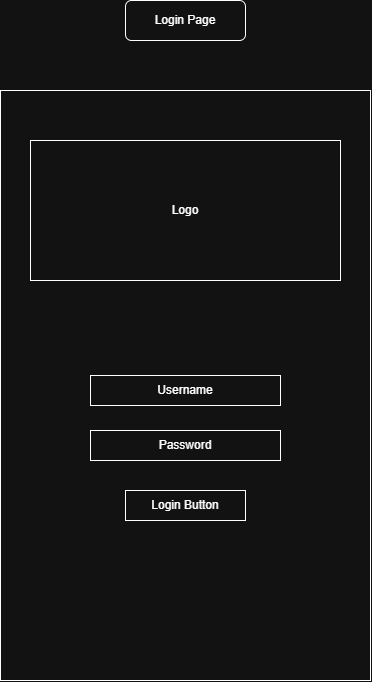

The diagram above was exported from draw.io. Its source (the exported page's mxGraphModel, read from the mxfile embedded in the PNG):
<mxGraphModel dx="1406" dy="746" grid="1" gridSize="10" guides="1" tooltips="1" connect="1" arrows="1" fold="1" page="1" pageScale="1" pageWidth="827" pageHeight="1169" math="0" shadow="0">
  <root>
    <mxCell id="0" />
    <mxCell id="1" parent="0" />
    <mxCell id="bz7Jib9-4CDWw52V4hpF-1" parent="1" style="rounded=0;whiteSpace=wrap;html=1;" value="" vertex="1">
      <mxGeometry height="590" width="370" x="229" y="110" as="geometry" />
    </mxCell>
    <mxCell id="bz7Jib9-4CDWw52V4hpF-3" parent="1" style="rounded=0;whiteSpace=wrap;html=1;" value="Logo" vertex="1">
      <mxGeometry height="140" width="310" x="259" y="160" as="geometry" />
    </mxCell>
    <mxCell id="bz7Jib9-4CDWw52V4hpF-4" parent="1" style="rounded=0;whiteSpace=wrap;html=1;" value="Username" vertex="1">
      <mxGeometry height="30" width="190" x="319" y="395" as="geometry" />
    </mxCell>
    <mxCell id="bz7Jib9-4CDWw52V4hpF-5" parent="1" style="rounded=0;whiteSpace=wrap;html=1;" value="Password" vertex="1">
      <mxGeometry height="30" width="190" x="319" y="450" as="geometry" />
    </mxCell>
    <mxCell id="bz7Jib9-4CDWw52V4hpF-7" parent="1" style="rounded=0;whiteSpace=wrap;html=1;" value="Login Button" vertex="1">
      <mxGeometry height="30" width="120" x="354" y="510" as="geometry" />
    </mxCell>
    <mxCell id="bz7Jib9-4CDWw52V4hpF-9" parent="1" style="rounded=1;whiteSpace=wrap;html=1;" value="Login Page" vertex="1">
      <mxGeometry height="40" width="120" x="354" y="20" as="geometry" />
    </mxCell>
  </root>
</mxGraphModel>